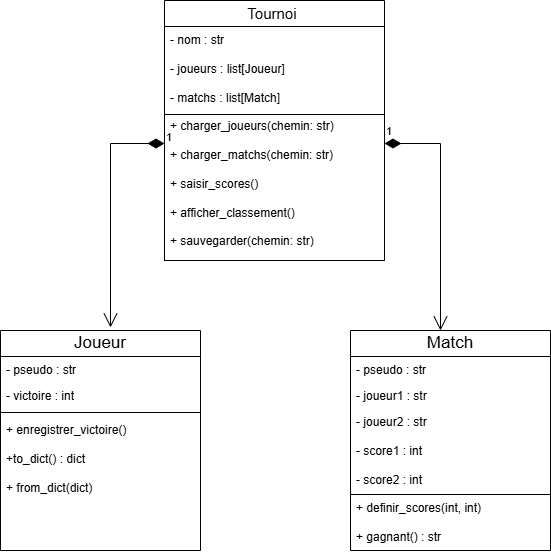

The diagram above was exported from draw.io. Its source (the exported page's mxGraphModel, read from the mxfile embedded in the PNG):
<mxGraphModel dx="1226" dy="620" grid="1" gridSize="10" guides="1" tooltips="1" connect="1" arrows="1" fold="1" page="1" pageScale="1" pageWidth="827" pageHeight="1169" background="light-dark(#FFFFFF,#0000FF)" math="0" shadow="0">
  <root>
    <mxCell id="0" />
    <mxCell id="1" parent="0" />
    <mxCell id="gnSuaAcijACPnFnhLa8g-5" value="&lt;font style=&quot;font-size: 17px;&quot;&gt;Joueur&lt;/font&gt;" style="swimlane;fontStyle=0;childLayout=stackLayout;horizontal=1;startSize=26;horizontalStack=0;resizeParent=1;resizeParentMax=0;resizeLast=0;collapsible=1;marginBottom=0;whiteSpace=wrap;html=1;" vertex="1" parent="1">
      <mxGeometry x="140" y="350" width="200" height="220" as="geometry" />
    </mxCell>
    <mxCell id="gnSuaAcijACPnFnhLa8g-6" value="&lt;font style=&quot;color: light-dark(rgb(0, 0, 0), rgb(0, 0, 0));&quot;&gt;- pseudo : str&lt;/font&gt;" style="text;align=left;verticalAlign=top;spacingLeft=4;spacingRight=4;overflow=hidden;rotatable=0;points=[[0,0.5],[1,0.5]];portConstraint=eastwest;whiteSpace=wrap;html=1;" vertex="1" parent="gnSuaAcijACPnFnhLa8g-5">
      <mxGeometry y="26" width="200" height="26" as="geometry" />
    </mxCell>
    <mxCell id="gnSuaAcijACPnFnhLa8g-7" value="- victoire : int&lt;div&gt;&lt;br&gt;&lt;/div&gt;" style="text;align=left;verticalAlign=top;spacingLeft=4;spacingRight=4;overflow=hidden;rotatable=0;points=[[0,0.5],[1,0.5]];portConstraint=eastwest;whiteSpace=wrap;html=1;" vertex="1" parent="gnSuaAcijACPnFnhLa8g-5">
      <mxGeometry y="52" width="200" height="26" as="geometry" />
    </mxCell>
    <mxCell id="gnSuaAcijACPnFnhLa8g-9" value="" style="line;strokeWidth=1;align=left;verticalAlign=middle;spacingTop=-1;spacingLeft=3;spacingRight=3;rotatable=0;labelPosition=right;points=[];portConstraint=eastwest;" vertex="1" parent="gnSuaAcijACPnFnhLa8g-5">
      <mxGeometry y="78" width="200" height="8" as="geometry" />
    </mxCell>
    <mxCell id="gnSuaAcijACPnFnhLa8g-8" value="+ enregistrer_victoire()&lt;div&gt;&lt;br&gt;&lt;/div&gt;&lt;div&gt;+to_dict() : dict&lt;/div&gt;&lt;div&gt;&lt;br&gt;&lt;/div&gt;&lt;div&gt;+ from_dict(dict)&lt;/div&gt;" style="text;align=left;verticalAlign=top;spacingLeft=4;spacingRight=4;overflow=hidden;rotatable=0;points=[[0,0.5],[1,0.5]];portConstraint=eastwest;whiteSpace=wrap;html=1;" vertex="1" parent="gnSuaAcijACPnFnhLa8g-5">
      <mxGeometry y="86" width="200" height="134" as="geometry" />
    </mxCell>
    <mxCell id="gnSuaAcijACPnFnhLa8g-10" value="&lt;font style=&quot;font-size: 17px;&quot;&gt;Match&lt;/font&gt;" style="swimlane;fontStyle=0;childLayout=stackLayout;horizontal=1;startSize=26;horizontalStack=0;resizeParent=1;resizeParentMax=0;resizeLast=0;collapsible=1;marginBottom=0;whiteSpace=wrap;html=1;" vertex="1" parent="1">
      <mxGeometry x="490" y="350" width="200" height="220" as="geometry" />
    </mxCell>
    <mxCell id="gnSuaAcijACPnFnhLa8g-11" value="- pseudo : str" style="text;align=left;verticalAlign=top;spacingLeft=4;spacingRight=4;overflow=hidden;rotatable=0;points=[[0,0.5],[1,0.5]];portConstraint=eastwest;whiteSpace=wrap;html=1;" vertex="1" parent="gnSuaAcijACPnFnhLa8g-10">
      <mxGeometry y="26" width="200" height="26" as="geometry" />
    </mxCell>
    <mxCell id="gnSuaAcijACPnFnhLa8g-12" value="&lt;div&gt;- joueur1 : str&amp;nbsp;&lt;/div&gt;" style="text;align=left;verticalAlign=top;spacingLeft=4;spacingRight=4;overflow=hidden;rotatable=0;points=[[0,0.5],[1,0.5]];portConstraint=eastwest;whiteSpace=wrap;html=1;" vertex="1" parent="gnSuaAcijACPnFnhLa8g-10">
      <mxGeometry y="52" width="200" height="26" as="geometry" />
    </mxCell>
    <mxCell id="gnSuaAcijACPnFnhLa8g-14" value="&lt;div&gt;- joueur2 : str&amp;nbsp; &amp;nbsp; &amp;nbsp; &amp;nbsp; &amp;nbsp; &amp;nbsp; &amp;nbsp; &amp;nbsp;&lt;/div&gt;&lt;div&gt;&lt;br&gt;&lt;/div&gt;&lt;div&gt;- score1 : int&amp;nbsp; &amp;nbsp; &amp;nbsp; &amp;nbsp; &amp;nbsp; &amp;nbsp; &amp;nbsp; &amp;nbsp;&amp;nbsp;&lt;/div&gt;&lt;div&gt;&lt;span style=&quot;background-color: transparent; color: light-dark(rgb(0, 0, 0), rgb(255, 255, 255));&quot;&gt;&lt;br&gt;&lt;/span&gt;&lt;/div&gt;&lt;div&gt;&lt;span style=&quot;background-color: transparent; color: light-dark(rgb(0, 0, 0), rgb(255, 255, 255));&quot;&gt;- score2 : int&lt;/span&gt;&lt;/div&gt;&lt;div&gt;&lt;br&gt;&lt;/div&gt;&lt;div&gt;&lt;div&gt;+ definir_scores(int, int)&amp;nbsp;&lt;/div&gt;&lt;div&gt;&lt;br&gt;&lt;/div&gt;&lt;div&gt;+ gagnant() : str&lt;/div&gt;&lt;/div&gt;" style="text;align=left;verticalAlign=top;spacingLeft=4;spacingRight=4;overflow=hidden;rotatable=0;points=[[0,0.5],[1,0.5]];portConstraint=eastwest;whiteSpace=wrap;html=1;" vertex="1" parent="gnSuaAcijACPnFnhLa8g-10">
      <mxGeometry y="78" width="200" height="142" as="geometry" />
    </mxCell>
    <mxCell id="gnSuaAcijACPnFnhLa8g-18" value="" style="line;strokeWidth=1;align=left;verticalAlign=middle;spacingTop=-1;spacingLeft=3;spacingRight=3;rotatable=0;labelPosition=right;points=[];portConstraint=eastwest;" vertex="1" parent="1">
      <mxGeometry x="490" y="510" width="200" height="8" as="geometry" />
    </mxCell>
    <mxCell id="gnSuaAcijACPnFnhLa8g-21" value="&lt;font style=&quot;font-size: 15px;&quot;&gt;Tournoi&amp;nbsp;&lt;/font&gt;" style="swimlane;fontStyle=0;childLayout=stackLayout;horizontal=1;startSize=26;horizontalStack=0;resizeParent=1;resizeParentMax=0;resizeLast=0;collapsible=1;marginBottom=0;whiteSpace=wrap;html=1;" vertex="1" parent="1">
      <mxGeometry x="304" y="20" width="220" height="260" as="geometry" />
    </mxCell>
    <mxCell id="gnSuaAcijACPnFnhLa8g-22" value="&lt;div&gt;&lt;font&gt;- nom : str&amp;nbsp; &amp;nbsp; &amp;nbsp; &amp;nbsp; &amp;nbsp; &amp;nbsp; &amp;nbsp; &amp;nbsp; &amp;nbsp; &amp;nbsp; &amp;nbsp; &amp;nbsp; &amp;nbsp; &amp;nbsp; &amp;nbsp; &amp;nbsp; &amp;nbsp;&lt;/font&gt;&lt;/div&gt;&lt;div&gt;&lt;font&gt;&lt;br&gt;&lt;/font&gt;&lt;/div&gt;&lt;div&gt;&lt;font&gt;- joueurs : list[Joueur]&amp;nbsp; &amp;nbsp; &amp;nbsp; &amp;nbsp; &amp;nbsp; &amp;nbsp; &amp;nbsp; &amp;nbsp; &amp;nbsp; &amp;nbsp;&lt;/font&gt;&lt;/div&gt;&lt;div&gt;&lt;font&gt;&lt;br&gt;&lt;/font&gt;&lt;/div&gt;&lt;div&gt;&lt;font&gt;- matchs : list[Match&lt;span style=&quot;background-color: transparent;&quot;&gt;]&lt;/span&gt;&lt;span style=&quot;background-color: transparent;&quot;&gt;&amp;nbsp;&lt;/span&gt;&lt;/font&gt;&lt;/div&gt;&lt;div&gt;&lt;span style=&quot;background-color: transparent;&quot;&gt;&lt;font&gt;&lt;br&gt;&lt;/font&gt;&lt;/span&gt;&lt;/div&gt;&lt;div&gt;&lt;span style=&quot;background-color: transparent;&quot;&gt;&lt;font&gt;&lt;div style=&quot;&quot;&gt;+ charger_joueurs(chemin: str)&amp;nbsp; &amp;nbsp; &amp;nbsp; &amp;nbsp; &amp;nbsp; &amp;nbsp; &amp;nbsp;&amp;nbsp;&lt;/div&gt;&lt;div style=&quot;&quot;&gt;+ charger_matchs(chemin: str)&amp;nbsp; &amp;nbsp; &amp;nbsp; &amp;nbsp; &amp;nbsp; &amp;nbsp; &amp;nbsp; &amp;nbsp;&lt;/div&gt;&lt;div style=&quot;&quot;&gt;+ saisir_scores()&lt;/div&gt;&lt;div style=&quot;&quot;&gt;&lt;br&gt;&lt;/div&gt;&lt;div style=&quot;&quot;&gt;+ afficher_classement()&lt;/div&gt;&lt;div style=&quot;&quot;&gt;&lt;br&gt;&lt;/div&gt;&lt;div style=&quot;&quot;&gt;+ sauvegarder(chemin: str)&lt;/div&gt;&lt;div style=&quot;&quot;&gt;&lt;br&gt;&lt;/div&gt;&lt;div style=&quot;&quot;&gt;+generer_rapport(chemin: str)&amp;nbsp;&lt;/div&gt;&lt;/font&gt;&lt;/span&gt;&lt;/div&gt;" style="text;align=left;verticalAlign=top;spacingLeft=4;spacingRight=4;overflow=hidden;rotatable=0;points=[[0,0.5],[1,0.5]];portConstraint=eastwest;whiteSpace=wrap;html=1;fillColor=none;strokeColor=light-dark(#000000,#000000);" vertex="1" parent="gnSuaAcijACPnFnhLa8g-21">
      <mxGeometry y="26" width="220" height="234" as="geometry" />
    </mxCell>
    <mxCell id="gnSuaAcijACPnFnhLa8g-25" value="" style="line;strokeWidth=1;align=left;verticalAlign=middle;spacingTop=-1;spacingLeft=3;spacingRight=3;rotatable=0;labelPosition=right;points=[];portConstraint=eastwest;" vertex="1" parent="1">
      <mxGeometry x="304" y="130" width="220" height="8" as="geometry" />
    </mxCell>
    <mxCell id="gnSuaAcijACPnFnhLa8g-28" value="1" style="endArrow=open;html=1;endSize=12;startArrow=diamondThin;startSize=14;startFill=1;edgeStyle=orthogonalEdgeStyle;align=left;verticalAlign=bottom;rounded=0;exitX=0;exitY=0.5;exitDx=0;exitDy=0;" edge="1" parent="1" source="gnSuaAcijACPnFnhLa8g-22">
      <mxGeometry x="-1" y="3" relative="1" as="geometry">
        <mxPoint x="293" y="180" as="sourcePoint" />
        <mxPoint x="250" y="347" as="targetPoint" />
        <Array as="points">
          <mxPoint x="250" y="163" />
          <mxPoint x="250" y="347" />
        </Array>
      </mxGeometry>
    </mxCell>
    <mxCell id="gnSuaAcijACPnFnhLa8g-29" value="1" style="endArrow=open;html=1;endSize=12;startArrow=diamondThin;startSize=14;startFill=1;edgeStyle=orthogonalEdgeStyle;align=left;verticalAlign=bottom;rounded=0;exitX=1;exitY=0.5;exitDx=0;exitDy=0;entryX=0.45;entryY=0;entryDx=0;entryDy=0;entryPerimeter=0;" edge="1" parent="1" source="gnSuaAcijACPnFnhLa8g-22" target="gnSuaAcijACPnFnhLa8g-10">
      <mxGeometry x="-1" y="3" relative="1" as="geometry">
        <mxPoint x="600" y="150" as="sourcePoint" />
        <mxPoint x="630" y="260" as="targetPoint" />
        <Array as="points">
          <mxPoint x="580" y="163" />
        </Array>
      </mxGeometry>
    </mxCell>
  </root>
</mxGraphModel>